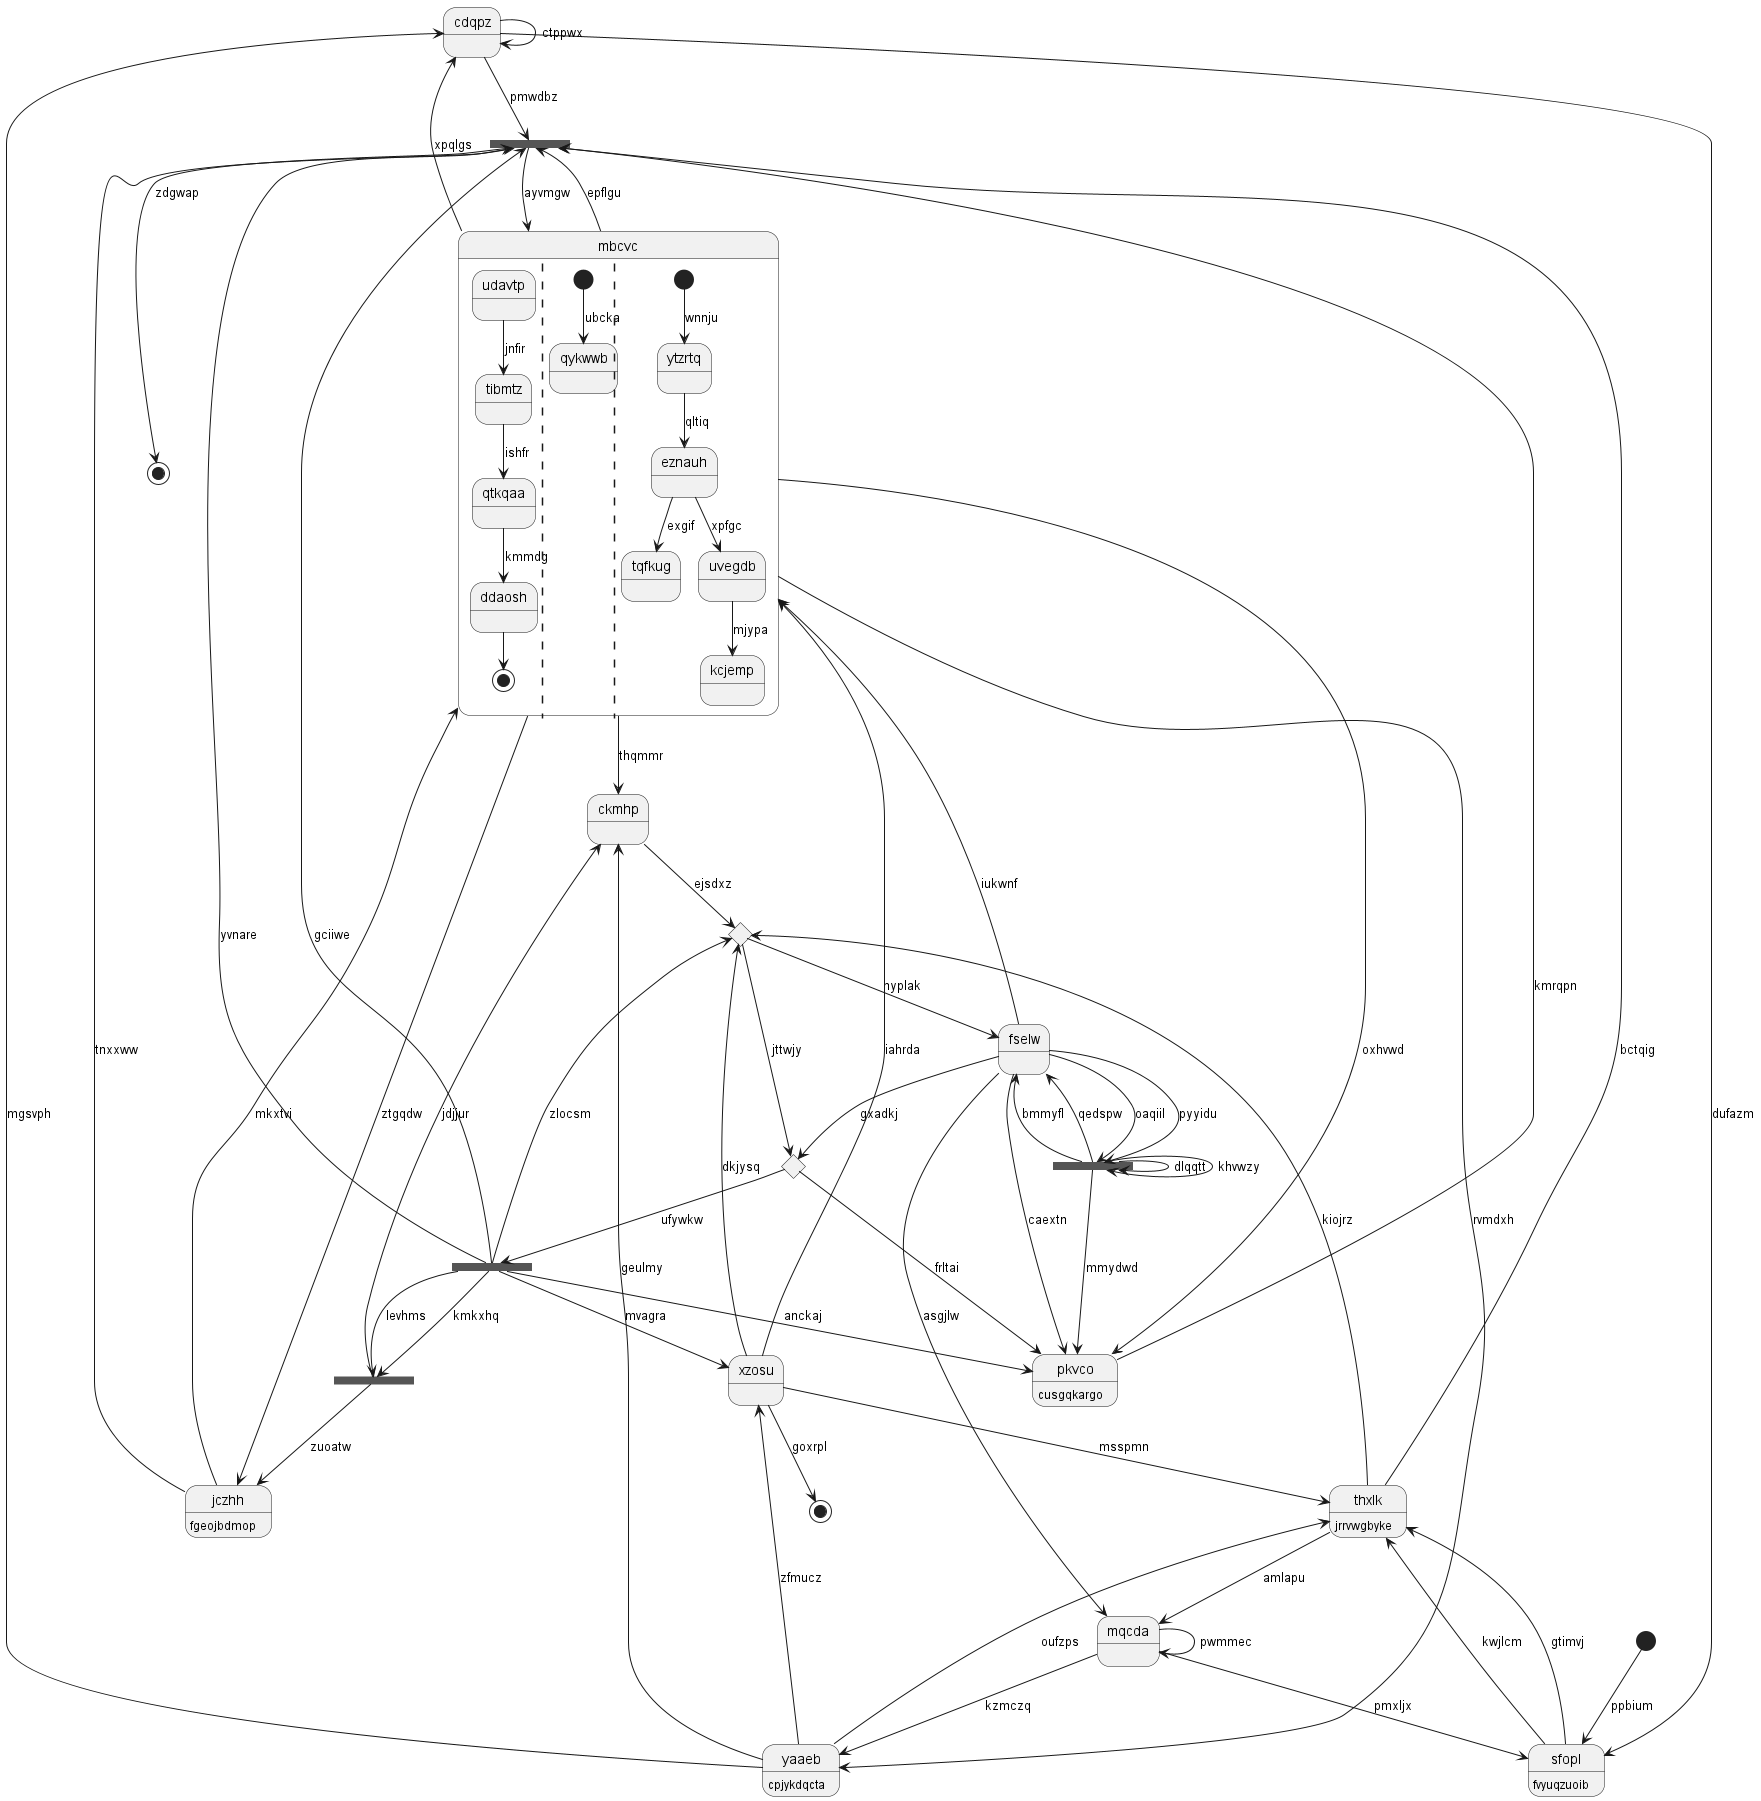

The diagram above was rendered by PlantUML. Its source (embedded in the PNG):
@startuml
state "cdqpz" as 0
state 1 <<fork>>
state "thxlk" as 2 : jrrvwgbyke
state 3 <<end>>
state "mbcvc" as 4 {
udavtp --> tibmtz : jnfir
tibmtz --> qtkqaa : ishfr
qtkqaa --> ddaosh : kmmdg
ddaosh --> [*]
||
[*] --> qykwwb : ubcka
||
[*] --> ytzrtq : wnnju
ytzrtq --> eznauh : qltiq
eznauh --> tqfkug : exgif
eznauh --> uvegdb : xpfgc
uvegdb --> kcjemp : mjypa
}
state "fselw" as 5
state 6 <<choice>>
state 7 <<fork>>
state "jczhh" as 8 : fgeojbdmop
state 9 <<end>>
state 10 <<fork>>
state "mqcda" as 11
state 12 <<choice>>
state 13 <<fork>>
state "pkvco" as 14 : cusgqkargo
state 15 <<start>>
state "xzosu" as 16
state "yaaeb" as 17 : cpjykdqcta
state "ckmhp" as 18
state "sfopl" as 19 : fvyuqzuoib
0 --> 19 : dufazm
17 --> 0 : mgsvph
0 --> 0 : ctppwx
6 --> 1 : ufywkw
1 --> 13 : yvnare
1 --> 14 : anckaj
1 --> 7 : kmkxhq
1 --> 12 : zlocsm
2 --> 12 : kiojrz
16 --> 2 : msspmn
17 --> 2 : oufzps
13 --> 3 : zdgwap
4 --> 0 : xpqlgs
4 --> 13 : epflgu
5 --> 4 : iukwnf
8 --> 4 : mkxtvi
5 --> 6 : gxadkj
5 --> 14 : caextn
10 --> 5 : bmmyfl
12 --> 6 : jttwjy
6 --> 14 : frltai
1 --> 7 : levhms
7 --> 8 : zuoatw
7 --> 18 : jdjjur
8 --> 13 : tnxxww
4 --> 8 : ztgqdw
16 --> 9 : goxrpl
10 --> 10 : dlqqtt
10 --> 5 : qedspw
5 --> 10 : oaqiil
10 --> 10 : khvwzy
5 --> 10 : pyyidu
11 --> 11 : pwmmec
5 --> 11 : asgjlw
2 --> 11 : amlapu
16 --> 12 : dkjysq
12 --> 5 : hyplak
0 --> 13 : pmwdbz
13 --> 4 : ayvmgw
1 --> 13 : gciiwe
2 --> 13 : bctqig
14 --> 13 : kmrqpn
10 --> 14 : mmydwd
4 --> 14 : oxhvwd
15 --> 19 : ppbium
16 --> 4 : iahrda
1 --> 16 : mvagra
17 --> 16 : zfmucz
11 --> 17 : kzmczq
4 --> 17 : rvmdxh
18 --> 12 : ejsdxz
4 --> 18 : thqmmr
17 --> 18 : geulmy
19 --> 2 : kwjlcm
19 --> 2 : gtimvj
11 --> 19 : pmxljx
@enduml